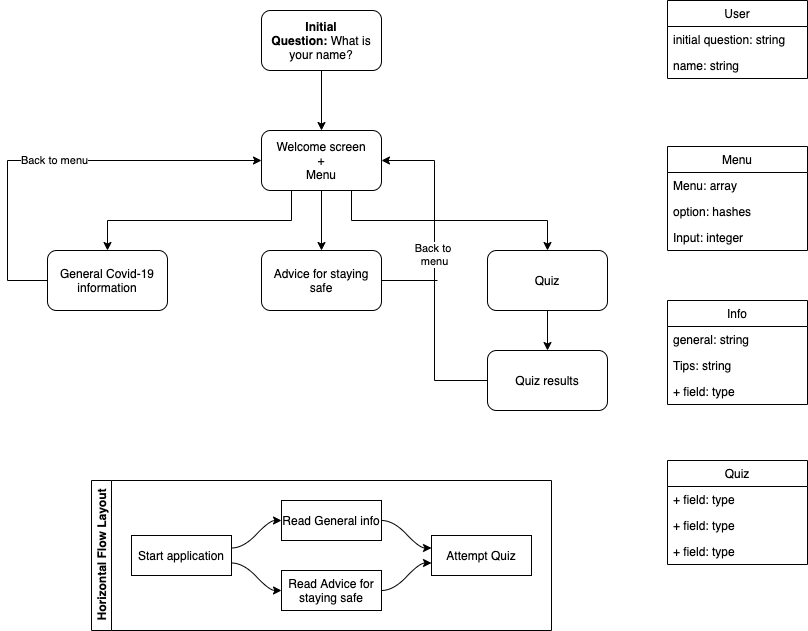

The diagram above was exported from draw.io. Its source (the exported page's mxGraphModel, read from the mxfile embedded in the PNG):
<mxGraphModel dx="1113" dy="760" grid="1" gridSize="10" guides="1" tooltips="1" connect="1" arrows="1" fold="1" page="1" pageScale="1" pageWidth="827" pageHeight="1169" math="0" shadow="0">
  <root>
    <mxCell id="WIyWlLk6GJQsqaUBKTNV-0" />
    <mxCell id="WIyWlLk6GJQsqaUBKTNV-1" parent="WIyWlLk6GJQsqaUBKTNV-0" />
    <mxCell id="7ad8mCUTEAHMbHvt52Md-17" style="edgeStyle=orthogonalEdgeStyle;rounded=0;orthogonalLoop=1;jettySize=auto;html=1;exitX=0.5;exitY=1;exitDx=0;exitDy=0;entryX=0.5;entryY=0;entryDx=0;entryDy=0;" parent="WIyWlLk6GJQsqaUBKTNV-1" source="WIyWlLk6GJQsqaUBKTNV-3" target="7ad8mCUTEAHMbHvt52Md-6" edge="1">
      <mxGeometry relative="1" as="geometry" />
    </mxCell>
    <mxCell id="WIyWlLk6GJQsqaUBKTNV-3" value="&lt;b&gt;Initial Question:&lt;/b&gt;&amp;nbsp;What is your name?" style="rounded=1;whiteSpace=wrap;html=1;fontSize=12;glass=0;strokeWidth=1;shadow=0;" parent="WIyWlLk6GJQsqaUBKTNV-1" vertex="1">
      <mxGeometry x="354" y="60" width="120" height="60" as="geometry" />
    </mxCell>
    <mxCell id="7ad8mCUTEAHMbHvt52Md-14" style="edgeStyle=orthogonalEdgeStyle;rounded=0;orthogonalLoop=1;jettySize=auto;html=1;entryX=0.5;entryY=0;entryDx=0;entryDy=0;" parent="WIyWlLk6GJQsqaUBKTNV-1" source="7ad8mCUTEAHMbHvt52Md-6" target="7ad8mCUTEAHMbHvt52Md-7" edge="1">
      <mxGeometry relative="1" as="geometry" />
    </mxCell>
    <mxCell id="7ad8mCUTEAHMbHvt52Md-16" style="edgeStyle=orthogonalEdgeStyle;rounded=0;orthogonalLoop=1;jettySize=auto;html=1;exitX=0.25;exitY=1;exitDx=0;exitDy=0;entryX=0.5;entryY=0;entryDx=0;entryDy=0;" parent="WIyWlLk6GJQsqaUBKTNV-1" source="7ad8mCUTEAHMbHvt52Md-6" target="7ad8mCUTEAHMbHvt52Md-8" edge="1">
      <mxGeometry relative="1" as="geometry" />
    </mxCell>
    <mxCell id="7ad8mCUTEAHMbHvt52Md-40" style="edgeStyle=orthogonalEdgeStyle;rounded=0;orthogonalLoop=1;jettySize=auto;html=1;exitX=0.75;exitY=1;exitDx=0;exitDy=0;endArrow=classic;endFill=1;" parent="WIyWlLk6GJQsqaUBKTNV-1" source="7ad8mCUTEAHMbHvt52Md-6" target="7ad8mCUTEAHMbHvt52Md-36" edge="1">
      <mxGeometry relative="1" as="geometry" />
    </mxCell>
    <mxCell id="7ad8mCUTEAHMbHvt52Md-6" value="Welcome screen&lt;br&gt;+&lt;br&gt;Menu" style="rounded=1;whiteSpace=wrap;html=1;" parent="WIyWlLk6GJQsqaUBKTNV-1" vertex="1">
      <mxGeometry x="354" y="180" width="120" height="60" as="geometry" />
    </mxCell>
    <mxCell id="7ad8mCUTEAHMbHvt52Md-50" style="edgeStyle=orthogonalEdgeStyle;rounded=0;orthogonalLoop=1;jettySize=auto;html=1;endArrow=none;endFill=0;" parent="WIyWlLk6GJQsqaUBKTNV-1" source="7ad8mCUTEAHMbHvt52Md-7" edge="1">
      <mxGeometry relative="1" as="geometry">
        <mxPoint x="530" y="330" as="targetPoint" />
      </mxGeometry>
    </mxCell>
    <mxCell id="7ad8mCUTEAHMbHvt52Md-7" value="Advice for staying safe" style="rounded=1;whiteSpace=wrap;html=1;" parent="WIyWlLk6GJQsqaUBKTNV-1" vertex="1">
      <mxGeometry x="354" y="300" width="120" height="60" as="geometry" />
    </mxCell>
    <mxCell id="7ad8mCUTEAHMbHvt52Md-48" value="Back to menu" style="edgeStyle=orthogonalEdgeStyle;rounded=0;orthogonalLoop=1;jettySize=auto;html=1;entryX=0;entryY=0.5;entryDx=0;entryDy=0;endArrow=classic;endFill=1;" parent="WIyWlLk6GJQsqaUBKTNV-1" source="7ad8mCUTEAHMbHvt52Md-8" target="7ad8mCUTEAHMbHvt52Md-6" edge="1">
      <mxGeometry relative="1" as="geometry">
        <Array as="points">
          <mxPoint x="100" y="330" />
          <mxPoint x="100" y="210" />
        </Array>
      </mxGeometry>
    </mxCell>
    <mxCell id="7ad8mCUTEAHMbHvt52Md-8" value="General Covid-19 information" style="rounded=1;whiteSpace=wrap;html=1;" parent="WIyWlLk6GJQsqaUBKTNV-1" vertex="1">
      <mxGeometry x="140" y="300" width="120" height="60" as="geometry" />
    </mxCell>
    <mxCell id="7ad8mCUTEAHMbHvt52Md-49" value="Back to&amp;nbsp;&lt;br&gt;menu" style="edgeStyle=orthogonalEdgeStyle;rounded=0;orthogonalLoop=1;jettySize=auto;html=1;entryX=1;entryY=0.5;entryDx=0;entryDy=0;endArrow=classic;endFill=1;labelPosition=center;verticalLabelPosition=top;align=center;verticalAlign=bottom;" parent="WIyWlLk6GJQsqaUBKTNV-1" source="7ad8mCUTEAHMbHvt52Md-20" target="7ad8mCUTEAHMbHvt52Md-6" edge="1">
      <mxGeometry relative="1" as="geometry" />
    </mxCell>
    <mxCell id="7ad8mCUTEAHMbHvt52Md-20" value="Quiz results" style="rounded=1;whiteSpace=wrap;html=1;" parent="WIyWlLk6GJQsqaUBKTNV-1" vertex="1">
      <mxGeometry x="580" y="400" width="120" height="60" as="geometry" />
    </mxCell>
    <mxCell id="7ad8mCUTEAHMbHvt52Md-46" style="edgeStyle=orthogonalEdgeStyle;rounded=0;orthogonalLoop=1;jettySize=auto;html=1;entryX=0.5;entryY=0;entryDx=0;entryDy=0;endArrow=classic;endFill=1;" parent="WIyWlLk6GJQsqaUBKTNV-1" source="7ad8mCUTEAHMbHvt52Md-36" target="7ad8mCUTEAHMbHvt52Md-20" edge="1">
      <mxGeometry relative="1" as="geometry" />
    </mxCell>
    <mxCell id="7ad8mCUTEAHMbHvt52Md-36" value="Quiz" style="rounded=1;whiteSpace=wrap;html=1;" parent="WIyWlLk6GJQsqaUBKTNV-1" vertex="1">
      <mxGeometry x="580" y="300" width="120" height="60" as="geometry" />
    </mxCell>
    <mxCell id="7ad8mCUTEAHMbHvt52Md-51" value="Horizontal Flow Layout" style="swimlane;html=1;startSize=20;horizontal=0;childLayout=flowLayout;flowOrientation=west;resizable=0;interRankCellSpacing=50;containerType=tree;" parent="WIyWlLk6GJQsqaUBKTNV-1" vertex="1">
      <mxGeometry x="184" y="530" width="460" height="150" as="geometry" />
    </mxCell>
    <mxCell id="7ad8mCUTEAHMbHvt52Md-52" value="Start application" style="whiteSpace=wrap;html=1;" parent="7ad8mCUTEAHMbHvt52Md-51" vertex="1">
      <mxGeometry x="40" y="55" width="100" height="40" as="geometry" />
    </mxCell>
    <mxCell id="7ad8mCUTEAHMbHvt52Md-53" value="Read General info" style="whiteSpace=wrap;html=1;" parent="7ad8mCUTEAHMbHvt52Md-51" vertex="1">
      <mxGeometry x="190" y="20" width="100" height="40" as="geometry" />
    </mxCell>
    <mxCell id="7ad8mCUTEAHMbHvt52Md-54" value="" style="html=1;curved=1;noEdgeStyle=1;orthogonal=1;" parent="7ad8mCUTEAHMbHvt52Md-51" source="7ad8mCUTEAHMbHvt52Md-52" target="7ad8mCUTEAHMbHvt52Md-53" edge="1">
      <mxGeometry relative="1" as="geometry">
        <Array as="points">
          <mxPoint x="152" y="67.5" />
          <mxPoint x="178" y="40" />
        </Array>
      </mxGeometry>
    </mxCell>
    <mxCell id="7ad8mCUTEAHMbHvt52Md-55" value="Read Advice for staying safe" style="whiteSpace=wrap;html=1;" parent="7ad8mCUTEAHMbHvt52Md-51" vertex="1">
      <mxGeometry x="190" y="90" width="100" height="40" as="geometry" />
    </mxCell>
    <mxCell id="7ad8mCUTEAHMbHvt52Md-56" value="" style="html=1;curved=1;noEdgeStyle=1;orthogonal=1;" parent="7ad8mCUTEAHMbHvt52Md-51" source="7ad8mCUTEAHMbHvt52Md-52" target="7ad8mCUTEAHMbHvt52Md-55" edge="1">
      <mxGeometry relative="1" as="geometry">
        <Array as="points">
          <mxPoint x="152" y="82.5" />
          <mxPoint x="178" y="110" />
        </Array>
      </mxGeometry>
    </mxCell>
    <mxCell id="7ad8mCUTEAHMbHvt52Md-57" value="Attempt Quiz" style="whiteSpace=wrap;html=1;" parent="7ad8mCUTEAHMbHvt52Md-51" vertex="1">
      <mxGeometry x="340" y="55" width="100" height="40" as="geometry" />
    </mxCell>
    <mxCell id="7ad8mCUTEAHMbHvt52Md-58" value="" style="html=1;curved=1;noEdgeStyle=1;orthogonal=1;" parent="7ad8mCUTEAHMbHvt52Md-51" source="7ad8mCUTEAHMbHvt52Md-53" target="7ad8mCUTEAHMbHvt52Md-57" edge="1">
      <mxGeometry relative="1" as="geometry">
        <Array as="points">
          <mxPoint x="302" y="40" />
          <mxPoint x="328" y="67.5" />
        </Array>
      </mxGeometry>
    </mxCell>
    <mxCell id="7ad8mCUTEAHMbHvt52Md-59" value="" style="html=1;curved=1;noEdgeStyle=1;orthogonal=1;" parent="7ad8mCUTEAHMbHvt52Md-51" source="7ad8mCUTEAHMbHvt52Md-55" target="7ad8mCUTEAHMbHvt52Md-57" edge="1">
      <mxGeometry relative="1" as="geometry">
        <Array as="points">
          <mxPoint x="302" y="110" />
          <mxPoint x="328" y="82.5" />
        </Array>
      </mxGeometry>
    </mxCell>
    <mxCell id="gQWTKPRaVEO1F93DEcqC-0" value="User" style="swimlane;fontStyle=0;childLayout=stackLayout;horizontal=1;startSize=26;fillColor=none;horizontalStack=0;resizeParent=1;resizeParentMax=0;resizeLast=0;collapsible=1;marginBottom=0;" vertex="1" parent="WIyWlLk6GJQsqaUBKTNV-1">
      <mxGeometry x="760" y="50" width="140" height="78" as="geometry" />
    </mxCell>
    <mxCell id="gQWTKPRaVEO1F93DEcqC-1" value="initial question: string" style="text;strokeColor=none;fillColor=none;align=left;verticalAlign=top;spacingLeft=4;spacingRight=4;overflow=hidden;rotatable=0;points=[[0,0.5],[1,0.5]];portConstraint=eastwest;" vertex="1" parent="gQWTKPRaVEO1F93DEcqC-0">
      <mxGeometry y="26" width="140" height="26" as="geometry" />
    </mxCell>
    <mxCell id="gQWTKPRaVEO1F93DEcqC-2" value="name: string" style="text;strokeColor=none;fillColor=none;align=left;verticalAlign=top;spacingLeft=4;spacingRight=4;overflow=hidden;rotatable=0;points=[[0,0.5],[1,0.5]];portConstraint=eastwest;" vertex="1" parent="gQWTKPRaVEO1F93DEcqC-0">
      <mxGeometry y="52" width="140" height="26" as="geometry" />
    </mxCell>
    <mxCell id="gQWTKPRaVEO1F93DEcqC-12" value="Menu" style="swimlane;fontStyle=0;childLayout=stackLayout;horizontal=1;startSize=26;fillColor=none;horizontalStack=0;resizeParent=1;resizeParentMax=0;resizeLast=0;collapsible=1;marginBottom=0;" vertex="1" parent="WIyWlLk6GJQsqaUBKTNV-1">
      <mxGeometry x="760" y="196" width="140" height="104" as="geometry" />
    </mxCell>
    <mxCell id="gQWTKPRaVEO1F93DEcqC-13" value="Menu: array" style="text;strokeColor=none;fillColor=none;align=left;verticalAlign=top;spacingLeft=4;spacingRight=4;overflow=hidden;rotatable=0;points=[[0,0.5],[1,0.5]];portConstraint=eastwest;" vertex="1" parent="gQWTKPRaVEO1F93DEcqC-12">
      <mxGeometry y="26" width="140" height="26" as="geometry" />
    </mxCell>
    <mxCell id="gQWTKPRaVEO1F93DEcqC-14" value="option: hashes" style="text;strokeColor=none;fillColor=none;align=left;verticalAlign=top;spacingLeft=4;spacingRight=4;overflow=hidden;rotatable=0;points=[[0,0.5],[1,0.5]];portConstraint=eastwest;" vertex="1" parent="gQWTKPRaVEO1F93DEcqC-12">
      <mxGeometry y="52" width="140" height="26" as="geometry" />
    </mxCell>
    <mxCell id="gQWTKPRaVEO1F93DEcqC-15" value="Input: integer" style="text;strokeColor=none;fillColor=none;align=left;verticalAlign=top;spacingLeft=4;spacingRight=4;overflow=hidden;rotatable=0;points=[[0,0.5],[1,0.5]];portConstraint=eastwest;" vertex="1" parent="gQWTKPRaVEO1F93DEcqC-12">
      <mxGeometry y="78" width="140" height="26" as="geometry" />
    </mxCell>
    <mxCell id="gQWTKPRaVEO1F93DEcqC-8" value="Info" style="swimlane;fontStyle=0;childLayout=stackLayout;horizontal=1;startSize=26;fillColor=none;horizontalStack=0;resizeParent=1;resizeParentMax=0;resizeLast=0;collapsible=1;marginBottom=0;" vertex="1" parent="WIyWlLk6GJQsqaUBKTNV-1">
      <mxGeometry x="760" y="350" width="140" height="104" as="geometry" />
    </mxCell>
    <mxCell id="gQWTKPRaVEO1F93DEcqC-9" value="general: string" style="text;strokeColor=none;fillColor=none;align=left;verticalAlign=top;spacingLeft=4;spacingRight=4;overflow=hidden;rotatable=0;points=[[0,0.5],[1,0.5]];portConstraint=eastwest;" vertex="1" parent="gQWTKPRaVEO1F93DEcqC-8">
      <mxGeometry y="26" width="140" height="26" as="geometry" />
    </mxCell>
    <mxCell id="gQWTKPRaVEO1F93DEcqC-10" value="Tips: string" style="text;strokeColor=none;fillColor=none;align=left;verticalAlign=top;spacingLeft=4;spacingRight=4;overflow=hidden;rotatable=0;points=[[0,0.5],[1,0.5]];portConstraint=eastwest;" vertex="1" parent="gQWTKPRaVEO1F93DEcqC-8">
      <mxGeometry y="52" width="140" height="26" as="geometry" />
    </mxCell>
    <mxCell id="gQWTKPRaVEO1F93DEcqC-11" value="+ field: type" style="text;strokeColor=none;fillColor=none;align=left;verticalAlign=top;spacingLeft=4;spacingRight=4;overflow=hidden;rotatable=0;points=[[0,0.5],[1,0.5]];portConstraint=eastwest;" vertex="1" parent="gQWTKPRaVEO1F93DEcqC-8">
      <mxGeometry y="78" width="140" height="26" as="geometry" />
    </mxCell>
    <mxCell id="gQWTKPRaVEO1F93DEcqC-4" value="Quiz" style="swimlane;fontStyle=0;childLayout=stackLayout;horizontal=1;startSize=26;fillColor=none;horizontalStack=0;resizeParent=1;resizeParentMax=0;resizeLast=0;collapsible=1;marginBottom=0;" vertex="1" parent="WIyWlLk6GJQsqaUBKTNV-1">
      <mxGeometry x="760" y="510" width="140" height="104" as="geometry" />
    </mxCell>
    <mxCell id="gQWTKPRaVEO1F93DEcqC-5" value="+ field: type" style="text;strokeColor=none;fillColor=none;align=left;verticalAlign=top;spacingLeft=4;spacingRight=4;overflow=hidden;rotatable=0;points=[[0,0.5],[1,0.5]];portConstraint=eastwest;" vertex="1" parent="gQWTKPRaVEO1F93DEcqC-4">
      <mxGeometry y="26" width="140" height="26" as="geometry" />
    </mxCell>
    <mxCell id="gQWTKPRaVEO1F93DEcqC-6" value="+ field: type" style="text;strokeColor=none;fillColor=none;align=left;verticalAlign=top;spacingLeft=4;spacingRight=4;overflow=hidden;rotatable=0;points=[[0,0.5],[1,0.5]];portConstraint=eastwest;" vertex="1" parent="gQWTKPRaVEO1F93DEcqC-4">
      <mxGeometry y="52" width="140" height="26" as="geometry" />
    </mxCell>
    <mxCell id="gQWTKPRaVEO1F93DEcqC-7" value="+ field: type" style="text;strokeColor=none;fillColor=none;align=left;verticalAlign=top;spacingLeft=4;spacingRight=4;overflow=hidden;rotatable=0;points=[[0,0.5],[1,0.5]];portConstraint=eastwest;" vertex="1" parent="gQWTKPRaVEO1F93DEcqC-4">
      <mxGeometry y="78" width="140" height="26" as="geometry" />
    </mxCell>
  </root>
</mxGraphModel>